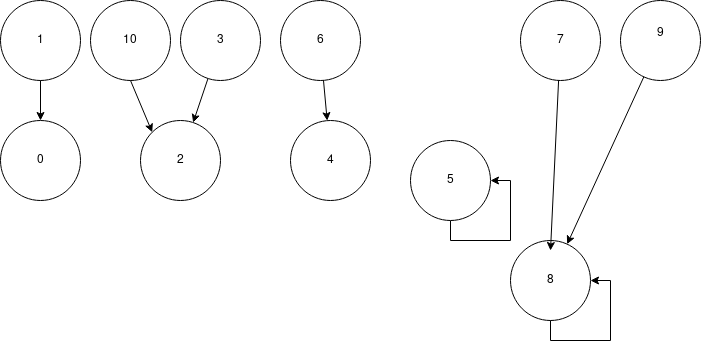

The diagram above was exported from draw.io. Its source (the exported page's mxGraphModel, read from the mxfile embedded in the PNG):
<mxGraphModel dx="659" dy="1071" grid="1" gridSize="10" guides="1" tooltips="1" connect="1" arrows="1" fold="1" page="1" pageScale="1" pageWidth="850" pageHeight="1100" math="0" shadow="0">
  <root>
    <mxCell id="0" />
    <mxCell id="1" parent="0" />
    <mxCell id="BRUvQ0PT3_bR-LhJ8gu5-1" value="1" style="ellipse;whiteSpace=wrap;html=1;aspect=fixed;" parent="1" vertex="1">
      <mxGeometry x="40" y="190" width="80" height="80" as="geometry" />
    </mxCell>
    <mxCell id="BRUvQ0PT3_bR-LhJ8gu5-2" value="6" style="ellipse;whiteSpace=wrap;html=1;aspect=fixed;" parent="1" vertex="1">
      <mxGeometry x="320" y="190" width="80" height="80" as="geometry" />
    </mxCell>
    <mxCell id="BRUvQ0PT3_bR-LhJ8gu5-3" value="2" style="ellipse;whiteSpace=wrap;html=1;aspect=fixed;" parent="1" vertex="1">
      <mxGeometry x="180" y="310" width="80" height="80" as="geometry" />
    </mxCell>
    <mxCell id="BRUvQ0PT3_bR-LhJ8gu5-4" value="3" style="ellipse;whiteSpace=wrap;html=1;aspect=fixed;" parent="1" vertex="1">
      <mxGeometry x="220" y="190" width="80" height="80" as="geometry" />
    </mxCell>
    <mxCell id="BRUvQ0PT3_bR-LhJ8gu5-5" value="&lt;div&gt;0&lt;/div&gt;" style="ellipse;whiteSpace=wrap;html=1;aspect=fixed;" parent="1" vertex="1">
      <mxGeometry x="40" y="310" width="80" height="80" as="geometry" />
    </mxCell>
    <mxCell id="BRUvQ0PT3_bR-LhJ8gu5-7" value="10" style="ellipse;whiteSpace=wrap;html=1;aspect=fixed;" parent="1" vertex="1">
      <mxGeometry x="130" y="190" width="80" height="80" as="geometry" />
    </mxCell>
    <mxCell id="BRUvQ0PT3_bR-LhJ8gu5-8" value="8" style="ellipse;whiteSpace=wrap;html=1;aspect=fixed;" parent="1" vertex="1">
      <mxGeometry x="550" y="430" width="80" height="80" as="geometry" />
    </mxCell>
    <mxCell id="isPdLqerHwbKdEHNDx4a-2" style="edgeStyle=orthogonalEdgeStyle;rounded=0;orthogonalLoop=1;jettySize=auto;html=1;exitX=0.5;exitY=1;exitDx=0;exitDy=0;entryX=1;entryY=0.5;entryDx=0;entryDy=0;" edge="1" parent="1" source="BRUvQ0PT3_bR-LhJ8gu5-9" target="BRUvQ0PT3_bR-LhJ8gu5-9">
      <mxGeometry relative="1" as="geometry">
        <mxPoint x="560" y="370" as="targetPoint" />
      </mxGeometry>
    </mxCell>
    <mxCell id="BRUvQ0PT3_bR-LhJ8gu5-9" value="5" style="ellipse;whiteSpace=wrap;html=1;aspect=fixed;" parent="1" vertex="1">
      <mxGeometry x="450" y="330" width="80" height="80" as="geometry" />
    </mxCell>
    <mxCell id="BRUvQ0PT3_bR-LhJ8gu5-10" value="4" style="ellipse;whiteSpace=wrap;html=1;aspect=fixed;" parent="1" vertex="1">
      <mxGeometry x="330" y="310" width="80" height="80" as="geometry" />
    </mxCell>
    <mxCell id="BRUvQ0PT3_bR-LhJ8gu5-12" value="&lt;div&gt;9&lt;/div&gt;&lt;div&gt;&lt;br&gt;&lt;/div&gt;" style="ellipse;whiteSpace=wrap;html=1;aspect=fixed;" parent="1" vertex="1">
      <mxGeometry x="660" y="190" width="80" height="80" as="geometry" />
    </mxCell>
    <mxCell id="BRUvQ0PT3_bR-LhJ8gu5-13" value="&lt;div&gt;7&lt;/div&gt;" style="ellipse;whiteSpace=wrap;html=1;aspect=fixed;" parent="1" vertex="1">
      <mxGeometry x="560" y="190" width="80" height="80" as="geometry" />
    </mxCell>
    <mxCell id="BRUvQ0PT3_bR-LhJ8gu5-15" value="" style="endArrow=classic;html=1;" parent="1" source="BRUvQ0PT3_bR-LhJ8gu5-13" edge="1">
      <mxGeometry width="50" height="50" relative="1" as="geometry">
        <mxPoint x="490" y="400" as="sourcePoint" />
        <mxPoint x="590" y="440" as="targetPoint" />
      </mxGeometry>
    </mxCell>
    <mxCell id="BRUvQ0PT3_bR-LhJ8gu5-16" value="" style="endArrow=classic;html=1;" parent="1" source="BRUvQ0PT3_bR-LhJ8gu5-12" target="BRUvQ0PT3_bR-LhJ8gu5-8" edge="1">
      <mxGeometry width="50" height="50" relative="1" as="geometry">
        <mxPoint x="490" y="400" as="sourcePoint" />
        <mxPoint x="540" y="350" as="targetPoint" />
      </mxGeometry>
    </mxCell>
    <mxCell id="BRUvQ0PT3_bR-LhJ8gu5-17" value="" style="endArrow=classic;html=1;exitX=0.5;exitY=1;exitDx=0;exitDy=0;entryX=0;entryY=0;entryDx=0;entryDy=0;" parent="1" source="BRUvQ0PT3_bR-LhJ8gu5-7" target="BRUvQ0PT3_bR-LhJ8gu5-3" edge="1">
      <mxGeometry width="50" height="50" relative="1" as="geometry">
        <mxPoint x="390" y="670" as="sourcePoint" />
        <mxPoint x="200" y="330" as="targetPoint" />
      </mxGeometry>
    </mxCell>
    <mxCell id="BRUvQ0PT3_bR-LhJ8gu5-18" value="" style="endArrow=classic;html=1;" parent="1" source="BRUvQ0PT3_bR-LhJ8gu5-4" target="BRUvQ0PT3_bR-LhJ8gu5-3" edge="1">
      <mxGeometry width="50" height="50" relative="1" as="geometry">
        <mxPoint x="390" y="670" as="sourcePoint" />
        <mxPoint x="440" y="620" as="targetPoint" />
      </mxGeometry>
    </mxCell>
    <mxCell id="BRUvQ0PT3_bR-LhJ8gu5-19" value="" style="endArrow=classic;html=1;exitX=0.5;exitY=1;exitDx=0;exitDy=0;" parent="1" source="BRUvQ0PT3_bR-LhJ8gu5-1" edge="1">
      <mxGeometry width="50" height="50" relative="1" as="geometry">
        <mxPoint x="80" y="290" as="sourcePoint" />
        <mxPoint x="80" y="310" as="targetPoint" />
      </mxGeometry>
    </mxCell>
    <mxCell id="BRUvQ0PT3_bR-LhJ8gu5-20" value="" style="endArrow=classic;html=1;" parent="1" source="BRUvQ0PT3_bR-LhJ8gu5-2" target="BRUvQ0PT3_bR-LhJ8gu5-10" edge="1">
      <mxGeometry width="50" height="50" relative="1" as="geometry">
        <mxPoint x="390" y="670" as="sourcePoint" />
        <mxPoint x="440" y="620" as="targetPoint" />
      </mxGeometry>
    </mxCell>
    <mxCell id="isPdLqerHwbKdEHNDx4a-3" style="edgeStyle=orthogonalEdgeStyle;rounded=0;orthogonalLoop=1;jettySize=auto;html=1;exitX=0.5;exitY=1;exitDx=0;exitDy=0;entryX=1;entryY=0.5;entryDx=0;entryDy=0;" edge="1" parent="1" source="BRUvQ0PT3_bR-LhJ8gu5-8" target="BRUvQ0PT3_bR-LhJ8gu5-8">
      <mxGeometry relative="1" as="geometry" />
    </mxCell>
  </root>
</mxGraphModel>